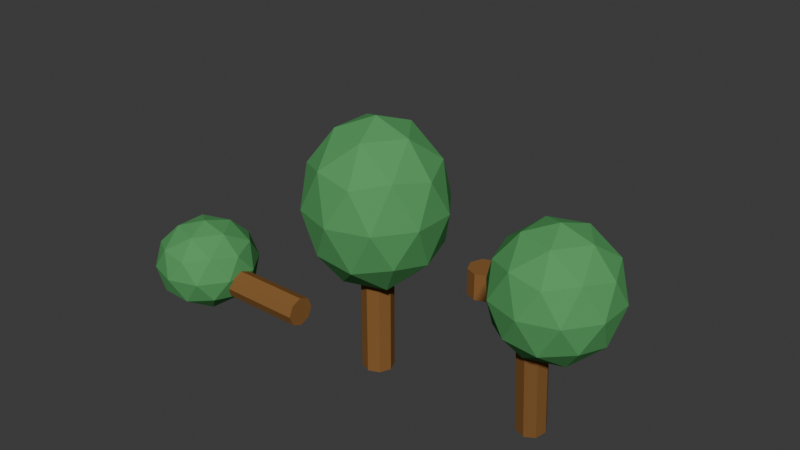 # Source: SillyTreeKit.blend  (saved by Blender 4.5.90; exported with 4.5.12 LTS)
import bpy
from mathutils import Matrix  # noqa: F401  (used for matrix-valued properties, if any)

bpy.ops.wm.read_factory_settings(use_empty=True)
scene = bpy.context.scene
scene.name = 'Scene'

# ---- collections
col_collection = bpy.data.collections.new('Collection'); scene.collection.children.link(col_collection)

# ---- materials (node trees are filled in below, after node groups)
mat_treetrunk = bpy.data.materials.new('TreeTrunk')
mat_treetrunk.diffuse_color = (0.25, 0.12, 0.04, 1.0)
mat_treetrunk.roughness = 0.75
mat_treeleaves = bpy.data.materials.new('TreeLeaves')
mat_treeleaves.diffuse_color = (0.1, 0.35, 0.12, 1.0)
mat_treeleaves.roughness = 0.75

# ---- material node trees

# ---- world
world_world = bpy.data.worlds.new('World'); scene.world = world_world
world_world.use_nodes = True; world_world.node_tree.nodes.clear()
_N = world_world.node_tree.nodes; _L = world_world.node_tree.links
n0 = _N.new('ShaderNodeOutputWorld'); n0.name = 'World Output'; n0.location = (200, 100)
n1 = _N.new('ShaderNodeBackground'); n1.name = 'Background'; n1.location = (-200, 100)
n1.inputs[0].default_value = (0.05088, 0.05088, 0.05088, 1.0)
_L.new(n1.outputs[0], n0.inputs[0])
n0.is_active_output = True
world_world.color = (0.05088, 0.05088, 0.05088)
world_world.sun_shadow_jitter_overblur = 0.0

# ---- meshes
me_cylinder_033 = bpy.data.meshes.new('Cylinder.033')
me_cylinder_033.from_pydata([(0.0, 0.45, -2.0), (0.0, 0.45, 2.0), (0.3182, 0.3182, -2.0), (0.3182, 0.3182, 2.0), (0.45, 0.0, -2.0), (0.45, 0.0, 2.0), (0.3182, -0.3182, -2.0), (0.3182, -0.3182, 2.0), (0.0, -0.45, -2.0), (0.0, -0.45, 2.0), (-0.3182, -0.3182, -2.0), (-0.3182, -0.3182, 2.0), (-0.45, 0.0, -2.0), (-0.45, 0.0, 2.0), (-0.3182, 0.3182, -2.0), (-0.3182, 0.3182, 2.0)], [], [(0, 1, 3, 2), (2, 3, 5, 4), (4, 5, 7, 6), (6, 7, 9, 8), (8, 9, 11, 10), (10, 11, 13, 12), (3, 1, 15, 13, 11, 9, 7, 5), (12, 13, 15, 14), (14, 15, 1, 0), (0, 2, 4, 6, 8, 10, 12, 14)])
_uv = me_cylinder_033.uv_layers.new(name='UVMap')
_uv.uv.foreach_set('vector', [1.0, 0.5, 1.0, 1.0, 0.875, 1.0, 0.875, 0.5, 0.875, 0.5, 0.875, 1.0, 0.75, 1.0, 0.75, 0.5, 0.75, 0.5, 0.75, 1.0, 0.625, 1.0, 0.625, 0.5, 0.625, 0.5, 0.625, 1.0, 0.5, 1.0, 0.5, 0.5, 0.5, 0.5, 0.5, 1.0, 0.375, 1.0, 0.375, 0.5, 0.375, 0.5, 0.375, 1.0, 0.25, 1.0, 0.25, 0.5, 0.4197, 0.4197, 0.25, 0.49, 0.08029, 0.4197, 0.01, 0.25, 0.08029, 0.08029, 0.25, 0.01, 0.4197, 0.08029, 0.49, 0.25, 0.25, 0.5, 0.25, 1.0, 0.125, 1.0, 0.125, 0.5, 0.125, 0.5, 0.125, 1.0, 0.0, 1.0, 0.0, 0.5, 0.75, 0.49, 0.9197, 0.4197, 0.99, 0.25, 0.9197, 0.08029, 0.75, 0.01, 0.5803, 0.08029, 0.51, 0.25, 0.5803, 0.4197])
me_cylinder_033.materials.append(mat_treetrunk)
me_cylinder_033.update()
me_icosphere_027 = bpy.data.meshes.new('Icosphere.027')
me_icosphere_027.from_pydata([(0.0, 0.0, -2.4), (1.447, -1.051, -1.073), (-0.5528, -1.701, -1.073), (-1.789, 0.0, -1.073), (-0.5528, 1.701, -1.073), (1.447, 1.051, -1.073), (0.5528, -1.701, 1.073), (-1.447, -1.051, 1.073), (-1.447, 1.051, 1.073), (0.5528, 1.701, 1.073), (1.789, 0.0, 1.073), (0.0, 0.0, 2.4), (-0.3249, -1.0, -2.042), (0.8506, -0.618, -2.042), (0.5257, -1.618, -1.262), (1.701, 0.0, -1.262), (0.8506, 0.618, -2.042), (-1.051, 0.0, -2.042), (-1.376, -1.0, -1.262), (-0.3249, 1.0, -2.042), (-1.376, 1.0, -1.262), (0.5257, 1.618, -1.262), (1.902, -0.618, 0.0), (1.902, 0.618, 0.0), (0.0, -2.0, 0.0), (1.176, -1.618, 0.0), (-1.902, -0.618, 0.0), (-1.176, -1.618, 0.0), (-1.176, 1.618, 0.0), (-1.902, 0.618, 0.0), (1.176, 1.618, 0.0), (0.0, 2.0, 0.0), (1.376, -1.0, 1.262), (-0.5257, -1.618, 1.262), (-1.701, 0.0, 1.262), (-0.5257, 1.618, 1.262), (1.376, 1.0, 1.262), (0.3249, -1.0, 2.042), (1.051, 0.0, 2.042), (-0.8506, -0.618, 2.042), (-0.8506, 0.618, 2.042), (0.3249, 1.0, 2.042)], [], [(0, 13, 12), (1, 13, 15), (0, 12, 17), (0, 17, 19), (0, 19, 16), (1, 15, 22), (2, 14, 24), (3, 18, 26), (4, 20, 28), (5, 21, 30), (1, 22, 25), (2, 24, 27), (3, 26, 29), (4, 28, 31), (5, 30, 23), (6, 32, 37), (7, 33, 39), (8, 34, 40), (9, 35, 41), (10, 36, 38), (38, 41, 11), (38, 36, 41), (36, 9, 41), (41, 40, 11), (41, 35, 40), (35, 8, 40), (40, 39, 11), (40, 34, 39), (34, 7, 39), (39, 37, 11), (39, 33, 37), (33, 6, 37), (37, 38, 11), (37, 32, 38), (32, 10, 38), (23, 36, 10), (23, 30, 36), (30, 9, 36), (31, 35, 9), (31, 28, 35), (28, 8, 35), (29, 34, 8), (29, 26, 34), (26, 7, 34), (27, 33, 7), (27, 24, 33), (24, 6, 33), (25, 32, 6), (25, 22, 32), (22, 10, 32), (30, 31, 9), (30, 21, 31), (21, 4, 31), (28, 29, 8), (28, 20, 29), (20, 3, 29), (26, 27, 7), (26, 18, 27), (18, 2, 27), (24, 25, 6), (24, 14, 25), (14, 1, 25), (22, 23, 10), (22, 15, 23), (15, 5, 23), (16, 21, 5), (16, 19, 21), (19, 4, 21), (19, 20, 4), (19, 17, 20), (17, 3, 20), (17, 18, 3), (17, 12, 18), (12, 2, 18), (15, 16, 5), (15, 13, 16), (13, 0, 16), (12, 14, 2), (12, 13, 14), (13, 1, 14)])
_uv = me_icosphere_027.uv_layers.new(name='UVMap')
_uv.uv.foreach_set('vector', [0.1818, 0.0, 0.2273, 0.07873, 0.1364, 0.07873, 0.2727, 0.1575, 0.3182, 0.07873, 0.3636, 0.1575, 0.9091, 0.0, 0.9545, 0.07873, 0.8636, 0.07873, 0.7273, 0.0, 0.7727, 0.07873, 0.6818, 0.07873, 0.5455, 0.0, 0.5909, 0.07873, 0.5, 0.07873, 0.2727, 0.1575, 0.3636, 0.1575, 0.3182, 0.2362, 0.09091, 0.1575, 0.1818, 0.1575, 0.1364, 0.2362, 0.8182, 0.1575, 0.9091, 0.1575, 0.8636, 0.2362, 0.6364, 0.1575, 0.7273, 0.1575, 0.6818, 0.2362, 0.4545, 0.1575, 0.5455, 0.1575, 0.5, 0.2362, 0.2727, 0.1575, 0.3182, 0.2362, 0.2273, 0.2362, 0.09091, 0.1575, 0.1364, 0.2362, 0.04546, 0.2362, 0.8182, 0.1575, 0.8636, 0.2362, 0.7727, 0.2362, 0.6364, 0.1575, 0.6818, 0.2362, 0.5909, 0.2362, 0.4545, 0.1575, 0.5, 0.2362, 0.4091, 0.2362, 0.1818, 0.3149, 0.2727, 0.3149, 0.2273, 0.3937, 0.0, 0.3149, 0.09091, 0.3149, 0.04546, 0.3937, 0.7273, 0.3149, 0.8182, 0.3149, 0.7727, 0.3937, 0.5455, 0.3149, 0.6364, 0.3149, 0.5909, 0.3937, 0.3636, 0.3149, 0.4545, 0.3149, 0.4091, 0.3937, 0.4091, 0.3937, 0.5, 0.3937, 0.4545, 0.4724, 0.4091, 0.3937, 0.4545, 0.3149, 0.5, 0.3937, 0.4545, 0.3149, 0.5455, 0.3149, 0.5, 0.3937, 0.5909, 0.3937, 0.6818, 0.3937, 0.6364, 0.4724, 0.5909, 0.3937, 0.6364, 0.3149, 0.6818, 0.3937, 0.6364, 0.3149, 0.7273, 0.3149, 0.6818, 0.3937, 0.7727, 0.3937, 0.8636, 0.3937, 0.8182, 0.4724, 0.7727, 0.3937, 0.8182, 0.3149, 0.8636, 0.3937, 0.8182, 0.3149, 0.9091, 0.3149, 0.8636, 0.3937, 0.04546, 0.3937, 0.1364, 0.3937, 0.09091, 0.4724, 0.04546, 0.3937, 0.09091, 0.3149, 0.1364, 0.3937, 0.09091, 0.3149, 0.1818, 0.3149, 0.1364, 0.3937, 0.2273, 0.3937, 0.3182, 0.3937, 0.2727, 0.4724, 0.2273, 0.3937, 0.2727, 0.3149, 0.3182, 0.3937, 0.2727, 0.3149, 0.3636, 0.3149, 0.3182, 0.3937, 0.4091, 0.2362, 0.4545, 0.3149, 0.3636, 0.3149, 0.4091, 0.2362, 0.5, 0.2362, 0.4545, 0.3149, 0.5, 0.2362, 0.5455, 0.3149, 0.4545, 0.3149, 0.5909, 0.2362, 0.6364, 0.3149, 0.5455, 0.3149, 0.5909, 0.2362, 0.6818, 0.2362, 0.6364, 0.3149, 0.6818, 0.2362, 0.7273, 0.3149, 0.6364, 0.3149, 0.7727, 0.2362, 0.8182, 0.3149, 0.7273, 0.3149, 0.7727, 0.2362, 0.8636, 0.2362, 0.8182, 0.3149, 0.8636, 0.2362, 0.9091, 0.3149, 0.8182, 0.3149, 0.04546, 0.2362, 0.09091, 0.3149, 0.0, 0.3149, 0.04546, 0.2362, 0.1364, 0.2362, 0.09091, 0.3149, 0.1364, 0.2362, 0.1818, 0.3149, 0.09091, 0.3149, 0.2273, 0.2362, 0.2727, 0.3149, 0.1818, 0.3149, 0.2273, 0.2362, 0.3182, 0.2362, 0.2727, 0.3149, 0.3182, 0.2362, 0.3636, 0.3149, 0.2727, 0.3149, 0.5, 0.2362, 0.5909, 0.2362, 0.5455, 0.3149, 0.5, 0.2362, 0.5455, 0.1575, 0.5909, 0.2362, 0.5455, 0.1575, 0.6364, 0.1575, 0.5909, 0.2362, 0.6818, 0.2362, 0.7727, 0.2362, 0.7273, 0.3149, 0.6818, 0.2362, 0.7273, 0.1575, 0.7727, 0.2362, 0.7273, 0.1575, 0.8182, 0.1575, 0.7727, 0.2362, 0.8636, 0.2362, 0.9545, 0.2362, 0.9091, 0.3149, 0.8636, 0.2362, 0.9091, 0.1575, 0.9545, 0.2362, 0.9091, 0.1575, 1.0, 0.1575, 0.9545, 0.2362, 0.1364, 0.2362, 0.2273, 0.2362, 0.1818, 0.3149, 0.1364, 0.2362, 0.1818, 0.1575, 0.2273, 0.2362, 0.1818, 0.1575, 0.2727, 0.1575, 0.2273, 0.2362, 0.3182, 0.2362, 0.4091, 0.2362, 0.3636, 0.3149, 0.3182, 0.2362, 0.3636, 0.1575, 0.4091, 0.2362, 0.3636, 0.1575, 0.4545, 0.1575, 0.4091, 0.2362, 0.5, 0.07873, 0.5455, 0.1575, 0.4545, 0.1575, 0.5, 0.07873, 0.5909, 0.07873, 0.5455, 0.1575, 0.5909, 0.07873, 0.6364, 0.1575, 0.5455, 0.1575, 0.6818, 0.07873, 0.7273, 0.1575, 0.6364, 0.1575, 0.6818, 0.07873, 0.7727, 0.07873, 0.7273, 0.1575, 0.7727, 0.07873, 0.8182, 0.1575, 0.7273, 0.1575, 0.8636, 0.07873, 0.9091, 0.1575, 0.8182, 0.1575, 0.8636, 0.07873, 0.9545, 0.07873, 0.9091, 0.1575, 0.9545, 0.07873, 1.0, 0.1575, 0.9091, 0.1575, 0.3636, 0.1575, 0.4091, 0.07873, 0.4545, 0.1575, 0.3636, 0.1575, 0.3182, 0.07873, 0.4091, 0.07873, 0.3182, 0.07873, 0.3636, 0.0, 0.4091, 0.07873, 0.1364, 0.07873, 0.1818, 0.1575, 0.09091, 0.1575, 0.1364, 0.07873, 0.2273, 0.07873, 0.1818, 0.1575, 0.2273, 0.07873, 0.2727, 0.1575, 0.1818, 0.1575])
me_icosphere_027.materials.append(mat_treeleaves)
me_icosphere_027.update()
me_cylinder_034 = bpy.data.meshes.new('Cylinder.034')
me_cylinder_034.from_pydata([(-3.912e-10, 0.42, -1.8), (-3.912e-10, 0.42, 1.8), (0.297, 0.297, -1.8), (0.297, 0.297, 1.8), (0.42, -5.482e-08, -1.8), (0.42, 5.247e-08, 1.8), (0.297, -0.297, -1.8), (0.297, -0.297, 1.8), (3.912e-10, -0.42, -1.8), (3.912e-10, -0.42, 1.8), (-0.297, -0.297, -1.8), (-0.297, -0.297, 1.8), (-0.42, -5.247e-08, -1.8), (-0.42, 5.482e-08, 1.8), (-0.297, 0.297, -1.8), (-0.297, 0.297, 1.8)], [], [(0, 1, 3, 2), (2, 3, 5, 4), (4, 5, 7, 6), (6, 7, 9, 8), (8, 9, 11, 10), (10, 11, 13, 12), (3, 1, 15, 13, 11, 9, 7, 5), (12, 13, 15, 14), (14, 15, 1, 0), (0, 2, 4, 6, 8, 10, 12, 14)])
_uv = me_cylinder_034.uv_layers.new(name='UVMap')
_uv.uv.foreach_set('vector', [1.0, 0.5, 1.0, 1.0, 0.875, 1.0, 0.875, 0.5, 0.875, 0.5, 0.875, 1.0, 0.75, 1.0, 0.75, 0.5, 0.75, 0.5, 0.75, 1.0, 0.625, 1.0, 0.625, 0.5, 0.625, 0.5, 0.625, 1.0, 0.5, 1.0, 0.5, 0.5, 0.5, 0.5, 0.5, 1.0, 0.375, 1.0, 0.375, 0.5, 0.375, 0.5, 0.375, 1.0, 0.25, 1.0, 0.25, 0.5, 0.4197, 0.4197, 0.25, 0.49, 0.08029, 0.4197, 0.01, 0.25, 0.08029, 0.08029, 0.25, 0.01, 0.4197, 0.08029, 0.49, 0.25, 0.25, 0.5, 0.25, 1.0, 0.125, 1.0, 0.125, 0.5, 0.125, 0.5, 0.125, 1.0, 0.0, 1.0, 0.0, 0.5, 0.75, 0.49, 0.9197, 0.4197, 0.99, 0.25, 0.9197, 0.08029, 0.75, 0.01, 0.5803, 0.08029, 0.51, 0.25, 0.5803, 0.4197])
me_cylinder_034.materials.append(mat_treetrunk)
me_cylinder_034.update()
me_icosphere_028 = bpy.data.meshes.new('Icosphere.028')
me_icosphere_028.from_pydata([(0.0, 0.0, -1.8), (1.23, -0.8937, -0.805), (-0.4699, -1.446, -0.805), (-1.521, 0.0, -0.805), (-0.4699, 1.446, -0.805), (1.23, 0.8937, -0.805), (0.4699, -1.446, 0.805), (-1.23, -0.8937, 0.805), (-1.23, 0.8937, 0.805), (0.4699, 1.446, 0.805), (1.521, 0.0, 0.805), (0.0, 0.0, 1.8), (-0.2762, -0.85, -1.531), (0.723, -0.5253, -1.531), (0.4469, -1.375, -0.9463), (1.446, 0.0, -0.9463), (0.723, 0.5253, -1.531), (-0.8937, 0.0, -1.531), (-1.17, -0.85, -0.9463), (-0.2762, 0.85, -1.531), (-1.17, 0.85, -0.9463), (0.4469, 1.375, -0.9463), (1.617, -0.5253, 0.0), (1.617, 0.5253, 0.0), (0.0, -1.7, 0.0), (0.9992, -1.375, 0.0), (-1.617, -0.5253, 0.0), (-0.9992, -1.375, 0.0), (-0.9992, 1.375, 0.0), (-1.617, 0.5253, 0.0), (0.9992, 1.375, 0.0), (0.0, 1.7, 0.0), (1.17, -0.85, 0.9463), (-0.4469, -1.375, 0.9463), (-1.446, 0.0, 0.9463), (-0.4469, 1.375, 0.9463), (1.17, 0.85, 0.9463), (0.2762, -0.85, 1.531), (0.8937, 0.0, 1.531), (-0.723, -0.5253, 1.531), (-0.723, 0.5253, 1.531), (0.2762, 0.85, 1.531)], [], [(0, 13, 12), (1, 13, 15), (0, 12, 17), (0, 17, 19), (0, 19, 16), (1, 15, 22), (2, 14, 24), (3, 18, 26), (4, 20, 28), (5, 21, 30), (1, 22, 25), (2, 24, 27), (3, 26, 29), (4, 28, 31), (5, 30, 23), (6, 32, 37), (7, 33, 39), (8, 34, 40), (9, 35, 41), (10, 36, 38), (38, 41, 11), (38, 36, 41), (36, 9, 41), (41, 40, 11), (41, 35, 40), (35, 8, 40), (40, 39, 11), (40, 34, 39), (34, 7, 39), (39, 37, 11), (39, 33, 37), (33, 6, 37), (37, 38, 11), (37, 32, 38), (32, 10, 38), (23, 36, 10), (23, 30, 36), (30, 9, 36), (31, 35, 9), (31, 28, 35), (28, 8, 35), (29, 34, 8), (29, 26, 34), (26, 7, 34), (27, 33, 7), (27, 24, 33), (24, 6, 33), (25, 32, 6), (25, 22, 32), (22, 10, 32), (30, 31, 9), (30, 21, 31), (21, 4, 31), (28, 29, 8), (28, 20, 29), (20, 3, 29), (26, 27, 7), (26, 18, 27), (18, 2, 27), (24, 25, 6), (24, 14, 25), (14, 1, 25), (22, 23, 10), (22, 15, 23), (15, 5, 23), (16, 21, 5), (16, 19, 21), (19, 4, 21), (19, 20, 4), (19, 17, 20), (17, 3, 20), (17, 18, 3), (17, 12, 18), (12, 2, 18), (15, 16, 5), (15, 13, 16), (13, 0, 16), (12, 14, 2), (12, 13, 14), (13, 1, 14)])
_uv = me_icosphere_028.uv_layers.new(name='UVMap')
_uv.uv.foreach_set('vector', [0.1818, 0.0, 0.2273, 0.07873, 0.1364, 0.07873, 0.2727, 0.1575, 0.3182, 0.07873, 0.3636, 0.1575, 0.9091, 0.0, 0.9545, 0.07873, 0.8636, 0.07873, 0.7273, 0.0, 0.7727, 0.07873, 0.6818, 0.07873, 0.5455, 0.0, 0.5909, 0.07873, 0.5, 0.07873, 0.2727, 0.1575, 0.3636, 0.1575, 0.3182, 0.2362, 0.09091, 0.1575, 0.1818, 0.1575, 0.1364, 0.2362, 0.8182, 0.1575, 0.9091, 0.1575, 0.8636, 0.2362, 0.6364, 0.1575, 0.7273, 0.1575, 0.6818, 0.2362, 0.4545, 0.1575, 0.5455, 0.1575, 0.5, 0.2362, 0.2727, 0.1575, 0.3182, 0.2362, 0.2273, 0.2362, 0.09091, 0.1575, 0.1364, 0.2362, 0.04546, 0.2362, 0.8182, 0.1575, 0.8636, 0.2362, 0.7727, 0.2362, 0.6364, 0.1575, 0.6818, 0.2362, 0.5909, 0.2362, 0.4545, 0.1575, 0.5, 0.2362, 0.4091, 0.2362, 0.1818, 0.3149, 0.2727, 0.3149, 0.2273, 0.3937, 0.0, 0.3149, 0.09091, 0.3149, 0.04546, 0.3937, 0.7273, 0.3149, 0.8182, 0.3149, 0.7727, 0.3937, 0.5455, 0.3149, 0.6364, 0.3149, 0.5909, 0.3937, 0.3636, 0.3149, 0.4545, 0.3149, 0.4091, 0.3937, 0.4091, 0.3937, 0.5, 0.3937, 0.4545, 0.4724, 0.4091, 0.3937, 0.4545, 0.3149, 0.5, 0.3937, 0.4545, 0.3149, 0.5455, 0.3149, 0.5, 0.3937, 0.5909, 0.3937, 0.6818, 0.3937, 0.6364, 0.4724, 0.5909, 0.3937, 0.6364, 0.3149, 0.6818, 0.3937, 0.6364, 0.3149, 0.7273, 0.3149, 0.6818, 0.3937, 0.7727, 0.3937, 0.8636, 0.3937, 0.8182, 0.4724, 0.7727, 0.3937, 0.8182, 0.3149, 0.8636, 0.3937, 0.8182, 0.3149, 0.9091, 0.3149, 0.8636, 0.3937, 0.04546, 0.3937, 0.1364, 0.3937, 0.09091, 0.4724, 0.04546, 0.3937, 0.09091, 0.3149, 0.1364, 0.3937, 0.09091, 0.3149, 0.1818, 0.3149, 0.1364, 0.3937, 0.2273, 0.3937, 0.3182, 0.3937, 0.2727, 0.4724, 0.2273, 0.3937, 0.2727, 0.3149, 0.3182, 0.3937, 0.2727, 0.3149, 0.3636, 0.3149, 0.3182, 0.3937, 0.4091, 0.2362, 0.4545, 0.3149, 0.3636, 0.3149, 0.4091, 0.2362, 0.5, 0.2362, 0.4545, 0.3149, 0.5, 0.2362, 0.5455, 0.3149, 0.4545, 0.3149, 0.5909, 0.2362, 0.6364, 0.3149, 0.5455, 0.3149, 0.5909, 0.2362, 0.6818, 0.2362, 0.6364, 0.3149, 0.6818, 0.2362, 0.7273, 0.3149, 0.6364, 0.3149, 0.7727, 0.2362, 0.8182, 0.3149, 0.7273, 0.3149, 0.7727, 0.2362, 0.8636, 0.2362, 0.8182, 0.3149, 0.8636, 0.2362, 0.9091, 0.3149, 0.8182, 0.3149, 0.04546, 0.2362, 0.09091, 0.3149, 0.0, 0.3149, 0.04546, 0.2362, 0.1364, 0.2362, 0.09091, 0.3149, 0.1364, 0.2362, 0.1818, 0.3149, 0.09091, 0.3149, 0.2273, 0.2362, 0.2727, 0.3149, 0.1818, 0.3149, 0.2273, 0.2362, 0.3182, 0.2362, 0.2727, 0.3149, 0.3182, 0.2362, 0.3636, 0.3149, 0.2727, 0.3149, 0.5, 0.2362, 0.5909, 0.2362, 0.5455, 0.3149, 0.5, 0.2362, 0.5455, 0.1575, 0.5909, 0.2362, 0.5455, 0.1575, 0.6364, 0.1575, 0.5909, 0.2362, 0.6818, 0.2362, 0.7727, 0.2362, 0.7273, 0.3149, 0.6818, 0.2362, 0.7273, 0.1575, 0.7727, 0.2362, 0.7273, 0.1575, 0.8182, 0.1575, 0.7727, 0.2362, 0.8636, 0.2362, 0.9545, 0.2362, 0.9091, 0.3149, 0.8636, 0.2362, 0.9091, 0.1575, 0.9545, 0.2362, 0.9091, 0.1575, 1.0, 0.1575, 0.9545, 0.2362, 0.1364, 0.2362, 0.2273, 0.2362, 0.1818, 0.3149, 0.1364, 0.2362, 0.1818, 0.1575, 0.2273, 0.2362, 0.1818, 0.1575, 0.2727, 0.1575, 0.2273, 0.2362, 0.3182, 0.2362, 0.4091, 0.2362, 0.3636, 0.3149, 0.3182, 0.2362, 0.3636, 0.1575, 0.4091, 0.2362, 0.3636, 0.1575, 0.4545, 0.1575, 0.4091, 0.2362, 0.5, 0.07873, 0.5455, 0.1575, 0.4545, 0.1575, 0.5, 0.07873, 0.5909, 0.07873, 0.5455, 0.1575, 0.5909, 0.07873, 0.6364, 0.1575, 0.5455, 0.1575, 0.6818, 0.07873, 0.7273, 0.1575, 0.6364, 0.1575, 0.6818, 0.07873, 0.7727, 0.07873, 0.7273, 0.1575, 0.7727, 0.07873, 0.8182, 0.1575, 0.7273, 0.1575, 0.8636, 0.07873, 0.9091, 0.1575, 0.8182, 0.1575, 0.8636, 0.07873, 0.9545, 0.07873, 0.9091, 0.1575, 0.9545, 0.07873, 1.0, 0.1575, 0.9091, 0.1575, 0.3636, 0.1575, 0.4091, 0.07873, 0.4545, 0.1575, 0.3636, 0.1575, 0.3182, 0.07873, 0.4091, 0.07873, 0.3182, 0.07873, 0.3636, 0.0, 0.4091, 0.07873, 0.1364, 0.07873, 0.1818, 0.1575, 0.09091, 0.1575, 0.1364, 0.07873, 0.2273, 0.07873, 0.1818, 0.1575, 0.2273, 0.07873, 0.2727, 0.1575, 0.1818, 0.1575])
me_icosphere_028.materials.append(mat_treeleaves)
me_icosphere_028.update()
me_cylinder_035 = bpy.data.meshes.new('Cylinder.035')
me_cylinder_035.from_pydata([(0.0, 0.45, -2.0), (0.0, 0.45, 2.0), (0.3182, 0.3182, -2.0), (0.3182, 0.3182, 2.0), (0.45, 0.0, -2.0), (0.45, 0.0, 2.0), (0.3182, -0.3182, -2.0), (0.3182, -0.3182, 2.0), (0.0, -0.45, -2.0), (0.0, -0.45, 2.0), (-0.3182, -0.3182, -2.0), (-0.3182, -0.3182, 2.0), (-0.45, 0.0, -2.0), (-0.45, 0.0, 2.0), (-0.3182, 0.3182, -2.0), (-0.3182, 0.3182, 2.0)], [], [(0, 1, 3, 2), (2, 3, 5, 4), (4, 5, 7, 6), (6, 7, 9, 8), (8, 9, 11, 10), (10, 11, 13, 12), (3, 1, 15, 13, 11, 9, 7, 5), (12, 13, 15, 14), (14, 15, 1, 0), (0, 2, 4, 6, 8, 10, 12, 14)])
_uv = me_cylinder_035.uv_layers.new(name='UVMap')
_uv.uv.foreach_set('vector', [1.0, 0.5, 1.0, 1.0, 0.875, 1.0, 0.875, 0.5, 0.875, 0.5, 0.875, 1.0, 0.75, 1.0, 0.75, 0.5, 0.75, 0.5, 0.75, 1.0, 0.625, 1.0, 0.625, 0.5, 0.625, 0.5, 0.625, 1.0, 0.5, 1.0, 0.5, 0.5, 0.5, 0.5, 0.5, 1.0, 0.375, 1.0, 0.375, 0.5, 0.375, 0.5, 0.375, 1.0, 0.25, 1.0, 0.25, 0.5, 0.4197, 0.4197, 0.25, 0.49, 0.08029, 0.4197, 0.01, 0.25, 0.08029, 0.08029, 0.25, 0.01, 0.4197, 0.08029, 0.49, 0.25, 0.25, 0.5, 0.25, 1.0, 0.125, 1.0, 0.125, 0.5, 0.125, 0.5, 0.125, 1.0, 0.0, 1.0, 0.0, 0.5, 0.75, 0.49, 0.9197, 0.4197, 0.99, 0.25, 0.9197, 0.08029, 0.75, 0.01, 0.5803, 0.08029, 0.51, 0.25, 0.5803, 0.4197])
me_cylinder_035.materials.append(mat_treetrunk)
me_cylinder_035.update()
me_icosphere_029 = bpy.data.meshes.new('Icosphere.029')
me_icosphere_029.from_pydata([(0.0, 0.0, -1.4), (1.158, -0.8412, -0.6261), (-0.4422, -1.361, -0.6261), (-1.431, 0.0, -0.6261), (-0.4422, 1.361, -0.6261), (1.158, 0.8412, -0.6261), (0.4422, -1.361, 0.6261), (-1.158, -0.8412, 0.6261), (-1.158, 0.8412, 0.6261), (0.4422, 1.361, 0.6261), (1.431, 0.0, 0.6261), (0.0, 0.0, 1.4), (-0.2599, -0.8, -1.191), (0.6805, -0.4944, -1.191), (0.4206, -1.294, -0.736), (1.361, 0.0, -0.736), (0.6805, 0.4944, -1.191), (-0.8412, 0.0, -1.191), (-1.101, -0.8, -0.736), (-0.2599, 0.8, -1.191), (-1.101, 0.8, -0.736), (0.4206, 1.294, -0.736), (1.522, -0.4944, 0.0), (1.522, 0.4944, 0.0), (0.0, -1.6, 0.0), (0.9405, -1.294, 0.0), (-1.522, -0.4944, 0.0), (-0.9405, -1.294, 0.0), (-0.9405, 1.294, 0.0), (-1.522, 0.4944, 0.0), (0.9405, 1.294, 0.0), (0.0, 1.6, 0.0), (1.101, -0.8, 0.736), (-0.4206, -1.294, 0.736), (-1.361, 0.0, 0.736), (-0.4206, 1.294, 0.736), (1.101, 0.8, 0.736), (0.2599, -0.8, 1.191), (0.8412, 0.0, 1.191), (-0.6805, -0.4944, 1.191), (-0.6805, 0.4944, 1.191), (0.2599, 0.8, 1.191)], [], [(0, 13, 12), (1, 13, 15), (0, 12, 17), (0, 17, 19), (0, 19, 16), (1, 15, 22), (2, 14, 24), (3, 18, 26), (4, 20, 28), (5, 21, 30), (1, 22, 25), (2, 24, 27), (3, 26, 29), (4, 28, 31), (5, 30, 23), (6, 32, 37), (7, 33, 39), (8, 34, 40), (9, 35, 41), (10, 36, 38), (38, 41, 11), (38, 36, 41), (36, 9, 41), (41, 40, 11), (41, 35, 40), (35, 8, 40), (40, 39, 11), (40, 34, 39), (34, 7, 39), (39, 37, 11), (39, 33, 37), (33, 6, 37), (37, 38, 11), (37, 32, 38), (32, 10, 38), (23, 36, 10), (23, 30, 36), (30, 9, 36), (31, 35, 9), (31, 28, 35), (28, 8, 35), (29, 34, 8), (29, 26, 34), (26, 7, 34), (27, 33, 7), (27, 24, 33), (24, 6, 33), (25, 32, 6), (25, 22, 32), (22, 10, 32), (30, 31, 9), (30, 21, 31), (21, 4, 31), (28, 29, 8), (28, 20, 29), (20, 3, 29), (26, 27, 7), (26, 18, 27), (18, 2, 27), (24, 25, 6), (24, 14, 25), (14, 1, 25), (22, 23, 10), (22, 15, 23), (15, 5, 23), (16, 21, 5), (16, 19, 21), (19, 4, 21), (19, 20, 4), (19, 17, 20), (17, 3, 20), (17, 18, 3), (17, 12, 18), (12, 2, 18), (15, 16, 5), (15, 13, 16), (13, 0, 16), (12, 14, 2), (12, 13, 14), (13, 1, 14)])
_uv = me_icosphere_029.uv_layers.new(name='UVMap')
_uv.uv.foreach_set('vector', [0.1818, 0.0, 0.2273, 0.07873, 0.1364, 0.07873, 0.2727, 0.1575, 0.3182, 0.07873, 0.3636, 0.1575, 0.9091, 0.0, 0.9545, 0.07873, 0.8636, 0.07873, 0.7273, 0.0, 0.7727, 0.07873, 0.6818, 0.07873, 0.5455, 0.0, 0.5909, 0.07873, 0.5, 0.07873, 0.2727, 0.1575, 0.3636, 0.1575, 0.3182, 0.2362, 0.09091, 0.1575, 0.1818, 0.1575, 0.1364, 0.2362, 0.8182, 0.1575, 0.9091, 0.1575, 0.8636, 0.2362, 0.6364, 0.1575, 0.7273, 0.1575, 0.6818, 0.2362, 0.4545, 0.1575, 0.5455, 0.1575, 0.5, 0.2362, 0.2727, 0.1575, 0.3182, 0.2362, 0.2273, 0.2362, 0.09091, 0.1575, 0.1364, 0.2362, 0.04546, 0.2362, 0.8182, 0.1575, 0.8636, 0.2362, 0.7727, 0.2362, 0.6364, 0.1575, 0.6818, 0.2362, 0.5909, 0.2362, 0.4545, 0.1575, 0.5, 0.2362, 0.4091, 0.2362, 0.1818, 0.3149, 0.2727, 0.3149, 0.2273, 0.3937, 0.0, 0.3149, 0.09091, 0.3149, 0.04546, 0.3937, 0.7273, 0.3149, 0.8182, 0.3149, 0.7727, 0.3937, 0.5455, 0.3149, 0.6364, 0.3149, 0.5909, 0.3937, 0.3636, 0.3149, 0.4545, 0.3149, 0.4091, 0.3937, 0.4091, 0.3937, 0.5, 0.3937, 0.4545, 0.4724, 0.4091, 0.3937, 0.4545, 0.3149, 0.5, 0.3937, 0.4545, 0.3149, 0.5455, 0.3149, 0.5, 0.3937, 0.5909, 0.3937, 0.6818, 0.3937, 0.6364, 0.4724, 0.5909, 0.3937, 0.6364, 0.3149, 0.6818, 0.3937, 0.6364, 0.3149, 0.7273, 0.3149, 0.6818, 0.3937, 0.7727, 0.3937, 0.8636, 0.3937, 0.8182, 0.4724, 0.7727, 0.3937, 0.8182, 0.3149, 0.8636, 0.3937, 0.8182, 0.3149, 0.9091, 0.3149, 0.8636, 0.3937, 0.04546, 0.3937, 0.1364, 0.3937, 0.09091, 0.4724, 0.04546, 0.3937, 0.09091, 0.3149, 0.1364, 0.3937, 0.09091, 0.3149, 0.1818, 0.3149, 0.1364, 0.3937, 0.2273, 0.3937, 0.3182, 0.3937, 0.2727, 0.4724, 0.2273, 0.3937, 0.2727, 0.3149, 0.3182, 0.3937, 0.2727, 0.3149, 0.3636, 0.3149, 0.3182, 0.3937, 0.4091, 0.2362, 0.4545, 0.3149, 0.3636, 0.3149, 0.4091, 0.2362, 0.5, 0.2362, 0.4545, 0.3149, 0.5, 0.2362, 0.5455, 0.3149, 0.4545, 0.3149, 0.5909, 0.2362, 0.6364, 0.3149, 0.5455, 0.3149, 0.5909, 0.2362, 0.6818, 0.2362, 0.6364, 0.3149, 0.6818, 0.2362, 0.7273, 0.3149, 0.6364, 0.3149, 0.7727, 0.2362, 0.8182, 0.3149, 0.7273, 0.3149, 0.7727, 0.2362, 0.8636, 0.2362, 0.8182, 0.3149, 0.8636, 0.2362, 0.9091, 0.3149, 0.8182, 0.3149, 0.04546, 0.2362, 0.09091, 0.3149, 0.0, 0.3149, 0.04546, 0.2362, 0.1364, 0.2362, 0.09091, 0.3149, 0.1364, 0.2362, 0.1818, 0.3149, 0.09091, 0.3149, 0.2273, 0.2362, 0.2727, 0.3149, 0.1818, 0.3149, 0.2273, 0.2362, 0.3182, 0.2362, 0.2727, 0.3149, 0.3182, 0.2362, 0.3636, 0.3149, 0.2727, 0.3149, 0.5, 0.2362, 0.5909, 0.2362, 0.5455, 0.3149, 0.5, 0.2362, 0.5455, 0.1575, 0.5909, 0.2362, 0.5455, 0.1575, 0.6364, 0.1575, 0.5909, 0.2362, 0.6818, 0.2362, 0.7727, 0.2362, 0.7273, 0.3149, 0.6818, 0.2362, 0.7273, 0.1575, 0.7727, 0.2362, 0.7273, 0.1575, 0.8182, 0.1575, 0.7727, 0.2362, 0.8636, 0.2362, 0.9545, 0.2362, 0.9091, 0.3149, 0.8636, 0.2362, 0.9091, 0.1575, 0.9545, 0.2362, 0.9091, 0.1575, 1.0, 0.1575, 0.9545, 0.2362, 0.1364, 0.2362, 0.2273, 0.2362, 0.1818, 0.3149, 0.1364, 0.2362, 0.1818, 0.1575, 0.2273, 0.2362, 0.1818, 0.1575, 0.2727, 0.1575, 0.2273, 0.2362, 0.3182, 0.2362, 0.4091, 0.2362, 0.3636, 0.3149, 0.3182, 0.2362, 0.3636, 0.1575, 0.4091, 0.2362, 0.3636, 0.1575, 0.4545, 0.1575, 0.4091, 0.2362, 0.5, 0.07873, 0.5455, 0.1575, 0.4545, 0.1575, 0.5, 0.07873, 0.5909, 0.07873, 0.5455, 0.1575, 0.5909, 0.07873, 0.6364, 0.1575, 0.5455, 0.1575, 0.6818, 0.07873, 0.7273, 0.1575, 0.6364, 0.1575, 0.6818, 0.07873, 0.7727, 0.07873, 0.7273, 0.1575, 0.7727, 0.07873, 0.8182, 0.1575, 0.7273, 0.1575, 0.8636, 0.07873, 0.9091, 0.1575, 0.8182, 0.1575, 0.8636, 0.07873, 0.9545, 0.07873, 0.9091, 0.1575, 0.9545, 0.07873, 1.0, 0.1575, 0.9091, 0.1575, 0.3636, 0.1575, 0.4091, 0.07873, 0.4545, 0.1575, 0.3636, 0.1575, 0.3182, 0.07873, 0.4091, 0.07873, 0.3182, 0.07873, 0.3636, 0.0, 0.4091, 0.07873, 0.1364, 0.07873, 0.1818, 0.1575, 0.09091, 0.1575, 0.1364, 0.07873, 0.2273, 0.07873, 0.1818, 0.1575, 0.2273, 0.07873, 0.2727, 0.1575, 0.1818, 0.1575])
me_icosphere_029.materials.append(mat_treeleaves)
me_icosphere_029.update()
me_cylinder_036 = bpy.data.meshes.new('Cylinder.036')
me_cylinder_036.from_pydata([(0.0, 0.55, -0.45), (0.0, 0.55, 0.45), (0.3889, 0.3889, -0.45), (0.3889, 0.3889, 0.45), (0.55, 0.0, -0.45), (0.55, 0.0, 0.45), (0.3889, -0.3889, -0.45), (0.3889, -0.3889, 0.45), (0.0, -0.55, -0.45), (0.0, -0.55, 0.45), (-0.3889, -0.3889, -0.45), (-0.3889, -0.3889, 0.45), (-0.55, 0.0, -0.45), (-0.55, 0.0, 0.45), (-0.3889, 0.3889, -0.45), (-0.3889, 0.3889, 0.45)], [], [(0, 1, 3, 2), (2, 3, 5, 4), (4, 5, 7, 6), (6, 7, 9, 8), (8, 9, 11, 10), (10, 11, 13, 12), (3, 1, 15, 13, 11, 9, 7, 5), (12, 13, 15, 14), (14, 15, 1, 0), (0, 2, 4, 6, 8, 10, 12, 14)])
_uv = me_cylinder_036.uv_layers.new(name='UVMap')
_uv.uv.foreach_set('vector', [1.0, 0.5, 1.0, 1.0, 0.875, 1.0, 0.875, 0.5, 0.875, 0.5, 0.875, 1.0, 0.75, 1.0, 0.75, 0.5, 0.75, 0.5, 0.75, 1.0, 0.625, 1.0, 0.625, 0.5, 0.625, 0.5, 0.625, 1.0, 0.5, 1.0, 0.5, 0.5, 0.5, 0.5, 0.5, 1.0, 0.375, 1.0, 0.375, 0.5, 0.375, 0.5, 0.375, 1.0, 0.25, 1.0, 0.25, 0.5, 0.4197, 0.4197, 0.25, 0.49, 0.08029, 0.4197, 0.01, 0.25, 0.08029, 0.08029, 0.25, 0.01, 0.4197, 0.08029, 0.49, 0.25, 0.25, 0.5, 0.25, 1.0, 0.125, 1.0, 0.125, 0.5, 0.125, 0.5, 0.125, 1.0, 0.0, 1.0, 0.0, 0.5, 0.75, 0.49, 0.9197, 0.4197, 0.99, 0.25, 0.9197, 0.08029, 0.75, 0.01, 0.5803, 0.08029, 0.51, 0.25, 0.5803, 0.4197])
me_cylinder_036.materials.append(mat_treetrunk)
me_cylinder_036.update()

# ---- objects
ob_sillytreekit = bpy.data.objects.new('SillyTreeKit', None)
ob_standingtrunk = bpy.data.objects.new('StandingTrunk', me_cylinder_033)
ob_standingcrown = bpy.data.objects.new('StandingCrown', me_icosphere_027)
ob_damagedtrunk = bpy.data.objects.new('DamagedTrunk', me_cylinder_034)
ob_damagedcrown = bpy.data.objects.new('DamagedCrown', me_icosphere_028)
ob_fallentrunk = bpy.data.objects.new('FallenTrunk', me_cylinder_035)
ob_fallencrown = bpy.data.objects.new('FallenCrown', me_icosphere_029)
ob_stump = bpy.data.objects.new('Stump', me_cylinder_036)

# ---- transforms, parenting, visibility, modifiers, constraints
ob_sillytreekit.location = (0.0, 0.0, 0.0)
ob_standingtrunk.parent = ob_sillytreekit
ob_standingtrunk.location = (0.0, 0.0, 2.0)
ob_standingcrown.parent = ob_sillytreekit
ob_standingcrown.location = (0.0, 0.0, 5.0)
ob_damagedtrunk.parent = ob_sillytreekit
ob_damagedtrunk.location = (5.0, 0.0, 1.8)
ob_damagedtrunk.rotation_euler = (0.18, 0.05, 0.12)
ob_damagedcrown.parent = ob_sillytreekit
ob_damagedcrown.location = (5.5, 0.0, 4.4)
ob_fallentrunk.parent = ob_sillytreekit
ob_fallentrunk.location = (-5.0, 0.0, 0.5)
ob_fallentrunk.rotation_euler = (0.0, 1.571, 0.0)
ob_fallencrown.parent = ob_sillytreekit
ob_fallencrown.location = (-7.0, 0.0, 0.8)
ob_stump.parent = ob_sillytreekit
ob_stump.location = (0.0, 5.0, 0.45)

# ---- collection membership
col_collection.objects.link(ob_sillytreekit)
col_collection.objects.link(ob_standingtrunk)
col_collection.objects.link(ob_standingcrown)
col_collection.objects.link(ob_damagedtrunk)
col_collection.objects.link(ob_damagedcrown)
col_collection.objects.link(ob_fallentrunk)
col_collection.objects.link(ob_fallencrown)
col_collection.objects.link(ob_stump)

# ---- scene / render settings (as saved in the file)
scene.frame_start = 1; scene.frame_end = 250; scene.frame_set(1)
scene.render.engine = 'BLENDER_EEVEE_NEXT'
bpy.context.view_layer.update()

# ---- added for rendering (the .blend has no active camera and no usable light): camera, sun
cam_auto = bpy.data.cameras.new('AutoCamera')
cam_auto.lens = 50.0
cam_auto.sensor_width = 36.0
cam_auto.clip_end = 1000.0
ob_auto_camera = bpy.data.objects.new('AutoCamera', cam_auto)
scene.collection.objects.link(ob_auto_camera)
ob_auto_camera.location = (16.9876, -19.4531, 17.5521)
ob_auto_camera.rotation_euler = (1.09748, -7.21219e-08, 0.694738)
scene.camera = ob_auto_camera
light_auto_sun = bpy.data.lights.new('AutoSun', 'SUN')
light_auto_sun.energy = 3.0
light_auto_sun.angle = 0.0523599
ob_auto_sun = bpy.data.objects.new('AutoSun', light_auto_sun)
scene.collection.objects.link(ob_auto_sun)
ob_auto_sun.rotation_euler = (0.872665, 0.174533, 0.523599)
bpy.context.view_layer.update()
